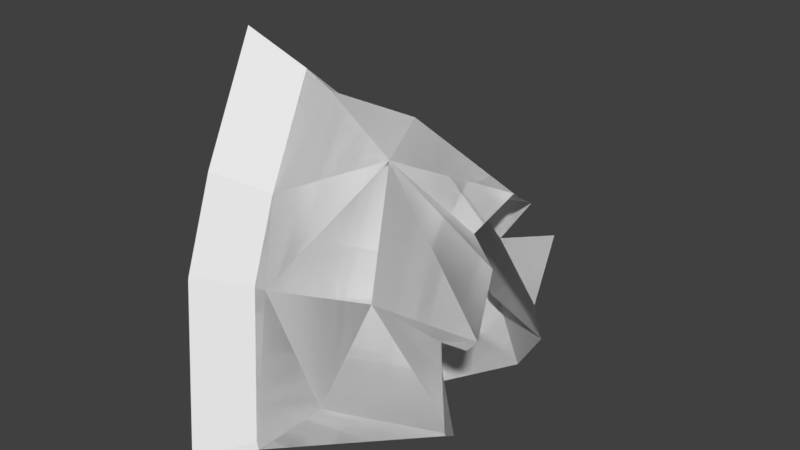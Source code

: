 # Source: Spawner.blend  (saved by Blender 2.79.0; exported with 4.5.12 LTS)
import bpy
from mathutils import Matrix  # noqa: F401  (used for matrix-valued properties, if any)

bpy.ops.wm.read_factory_settings(use_empty=True)
scene = bpy.context.scene
scene.name = 'Scene'

# ---- collections
col_collection_1 = bpy.data.collections.new('Collection 1'); scene.collection.children.link(col_collection_1)

# ---- world
world_world = bpy.data.worlds.new('World'); scene.world = world_world
world_world.color = (0.05088, 0.05088, 0.05088)
world_world.use_sun_shadow = False
world_world.sun_shadow_jitter_overblur = 0.0
world_world.cycles.sampling_method = 'MANUAL'

# ---- meshes
me_plane_001 = bpy.data.meshes.new('Plane.001')
me_plane_001.from_pydata([(-0.5991, -0.6878, -1.998e-08), (0.7932, -1.011, 0.1677), (-0.1993, 0.7459, -1.336e-07), (0.7696, 1.278, 0.1677), (-1.246, -0.1431, 3.659e-08), (0.8343, -0.004464, 0.1677), (0.09703, -0.8493, 0.08386), (0.2851, 1.012, 0.08386), (-0.2325, -0.07379, -0.2596), (0.4451, -0.9301, 0.1258), (0.5273, 1.145, 0.1258), (0.2745, -0.03913, -0.2177), (0.8433, 0.3802, 0.1677), (-0.9322, 0.1236, -1.448e-08), (-0.07719, 0.2519, -0.1732), (0.3503, 0.316, 0.06265), (-1.052, -0.3065, 1.961e-08), (0.8285, -0.3064, 0.1677), (-0.1336, -0.3064, -0.2104), (0.3256, -0.3064, -0.04447), (0.4062, 1.078, 0.1048), (0.02099, -0.05646, -0.4279), (0.2711, -0.8897, 0.1048), (0.1366, 0.2839, -0.1081), (0.09602, -0.3064, -0.2313)], [], [(15, 12, 3, 10), (19, 17, 5, 11), (16, 18, 8, 4), (13, 14, 7, 2), (24, 19, 11, 21), (23, 15, 10, 20), (21, 11, 15, 23), (4, 8, 14, 13), (11, 5, 12, 15), (22, 9, 19, 24), (0, 6, 18, 16), (9, 1, 17, 19), (6, 22, 24, 18), (8, 21, 23, 14), (14, 23, 20, 7), (18, 24, 21, 8)])
me_plane_001.use_remesh_preserve_volume = False
me_plane_001.use_remesh_preserve_attributes = False
me_plane_001.use_mirror_vertex_groups = False
me_plane_001.update()
me_icosphere = bpy.data.meshes.new('Icosphere')
me_icosphere.from_pydata([(0.4833, 0.9094, -0.4444), (1.053, -0.8117, 0.06015), (0.7744, 0.809, 0.0), (1.178, -0.7242, 0.9006), (-0.4486, 1.27, 0.5419), (0.8748, 0.5, 0.5257), (0.9289, 0.1097, 1.665), (-0.6352, -0.5225, 2.509), (-0.6352, 0.4808, 1.643), (-0.239, -1.619, -0.2393), (-0.481, -1.326, 1.033), (-0.239, 1.577, -0.2393), (-0.481, 1.284, 0.5421), (-0.5308, 1.002, 0.7266), (-0.5308, -1.044, 1.678), (-0.259, 1.577, -0.1747), (-0.478, 1.292, 0.5324), (-0.478, -1.334, 1.007), (-0.259, -1.618, -0.1747), (0.4795, -0.3415, -0.4444), (-0.05247, -0.04588, -0.4444), (0.8258, -0.7229, 0.02122), (0.5645, 1.02, -0.1747), (0.9601, -0.01906, 1.761), (1.106, -0.468, 1.365), (0.818, 0.453, 1.462), (0.8116, 0.8422, 1.016), (1.153, -1.042, 0.2543), (1.145, -0.8097, 0.858), (0.8445, -0.3472, 1.518), (0.9065, -0.7873, 0.5922), (0.8748, -0.7545, 0.7894), (0.6058, 0.3537, 1.117), (-1.117, -0.6503, 2.782), (-1.117, 0.5262, 1.768), (-0.6524, -1.936, -0.4398), (-0.9362, -1.592, 1.052), (-0.6524, 1.811, -0.4398), (-0.9362, 1.468, 0.4764), (-0.9946, 1.138, 0.6927), (-0.9946, -1.262, 1.808), (-0.6759, 1.811, -0.3641), (-0.9326, 1.478, 0.465), (-0.9326, -1.602, 1.022), (-0.6759, -1.935, -0.3641), (-0.6524, -0.09141, -0.4398), (-0.945, 0.7257, 0.5924), (-1.053, -0.3126, 1.731), (-1.053, 0.2684, 1.23), (-0.8237, -0.9474, -0.1441), (-0.9638, -0.7779, 0.8768), (-0.8237, 0.9032, -0.1441), (-0.9926, 0.5704, 0.6993), (-0.9926, -0.6146, 1.25), (-0.8352, 0.903, 0.1774), (-0.962, 0.7384, 0.5869), (-0.962, -0.7827, 0.8619), (-0.8352, -0.9472, 0.1774), (-0.8999, -0.03661, -0.261), (0.4833, 0.9094, -0.4444), (1.053, -0.8117, 0.06015), (0.7744, 0.809, 0.0), (1.178, -0.7242, 0.9006), (0.8748, 0.5, 0.5257), (0.9289, 0.1097, 1.665), (-0.6352, -0.5225, 2.509), (-0.6352, 0.4808, 1.643), (-0.239, -1.619, -0.2393), (-0.481, -1.326, 1.033), (-0.239, 1.577, -0.2393), (-0.481, 1.284, 0.5421), (-0.5308, 1.002, 0.7266), (-0.5308, -1.044, 1.678), (-0.259, 1.577, -0.1747), (-0.478, 1.292, 0.5324), (-0.478, -1.334, 1.007), (-0.259, -1.618, -0.1747), (0.4795, -0.3415, -0.4444), (-0.05247, -0.04588, -0.4444), (0.8258, -0.7229, 0.02122), (0.5645, 1.02, -0.1747), (0.9601, -0.01906, 1.761), (1.106, -0.468, 1.365), (0.818, 0.453, 1.462), (0.8116, 0.8422, 1.016), (1.153, -1.042, 0.2543), (1.145, -0.8097, 0.858), (0.8445, -0.3472, 1.518), (0.9065, -0.7873, 0.5922), (0.8748, -0.7545, 0.7894), (0.6058, 0.3537, 1.117), (0.2764, -0.8506, 0.9264), (0.463, 0.8506, 0.4472), (0.4833, 0.9094, -0.4444), (0.0, 0.0, 2.113), (0.0, -1.157, 0.0), (1.053, -0.8117, 0.06015), (0.7744, 0.809, 0.0), (0.0, 1.147, 0.0), (1.178, -0.7242, 0.9006), (-0.3947, -1.303, 1.003), (-0.4486, 1.27, 0.5419), (0.8748, 0.5, 0.5257), (0.1625, -0.5, 1.964), (0.9289, 0.1097, 1.665), (-0.6352, -0.5225, 2.509), (-0.6352, 0.4808, 1.643), (0.1625, 0.5, 1.33), (-0.239, -1.619, -0.2393), (-0.481, -1.326, 1.033), (-0.239, 1.577, -0.2393), (-0.481, 1.284, 0.5421), (-0.4114, -0.4763, 2.133), (-0.4114, 0.38, 1.364), (-0.4093, 0.4515, 1.514), (-0.5308, 1.002, 0.7266), (-0.4093, -0.504, 2.377), (-0.5308, -1.044, 1.678), (-0.259, 1.577, -0.1747), (-0.478, 1.292, 0.5324), (-0.478, -1.334, 1.007), (-0.259, -1.618, -0.1747), (0.4795, -0.3415, -0.4444), (-0.05247, -0.04588, -0.4444), (0.8258, -0.7229, 0.02122), (0.5645, 1.02, -0.1747), (0.9601, -0.01906, 1.761), (1.106, -0.468, 1.365), (0.818, 0.453, 1.462), (0.8116, 0.8422, 1.016), (1.153, -1.042, 0.2543), (1.145, -0.8097, 0.858), (0.8445, -0.3472, 1.518), (0.9065, -0.7873, 0.5922), (0.8748, -0.7545, 0.7894), (0.6058, 0.3537, 1.117), (0.2764, -0.8506, 0.9264), (0.463, 0.8506, 0.4472), (0.4833, 0.9094, -0.4444), (0.0, 0.0, 2.113), (0.0, -1.157, 0.0), (1.053, -0.8117, 0.06015), (0.7744, 0.809, 0.0), (0.0, 1.147, 0.0), (1.178, -0.7242, 0.9006), (-0.3947, -1.303, 1.003), (-0.4486, 1.27, 0.5419), (0.8748, 0.5, 0.5257), (0.1625, -0.5, 1.964), (0.9289, 0.1097, 1.665), (-0.6352, -0.5225, 2.509), (-0.6352, 0.4808, 1.643), (0.1625, 0.5, 1.33), (-0.239, -1.619, -0.2393), (-0.481, -1.326, 1.033), (-0.239, 1.577, -0.2393), (-0.481, 1.284, 0.5421), (-0.4114, -0.4763, 2.133), (-0.4114, 0.38, 1.364), (-0.4093, 0.4515, 1.514), (-0.5308, 1.002, 0.7266), (-0.4093, -0.504, 2.377), (-0.5308, -1.044, 1.678), (-0.259, 1.577, -0.1747), (-0.478, 1.292, 0.5324), (-0.478, -1.334, 1.007), (-0.259, -1.618, -0.1747), (0.4795, -0.3415, -0.4444), (-0.05247, -0.04588, -0.4444), (0.8258, -0.7229, 0.02122), (0.5645, 1.02, -0.1747), (0.9601, -0.01906, 1.761), (1.106, -0.468, 1.365), (0.818, 0.453, 1.462), (0.8116, 0.8422, 1.016), (1.153, -1.042, 0.2543), (1.145, -0.8097, 0.858), (0.8445, -0.3472, 1.518), (0.9065, -0.7873, 0.5922), (0.8748, -0.7545, 0.7894), (0.6058, 0.3537, 1.117)], [], [(20, 19, 77, 78), (25, 32, 90, 83), (12, 13, 71, 70), (22, 0, 59, 80), (31, 28, 86, 89), (19, 21, 79, 77), (20, 11, 69, 78), (30, 31, 89, 88), (2, 22, 80, 61), (27, 30, 88, 85), (29, 23, 81, 87), (24, 29, 87, 82), (8, 7, 65, 66), (15, 16, 74, 73), (28, 3, 62, 86), (21, 1, 60, 79), (1, 27, 85, 60), (17, 18, 76, 75), (9, 20, 78, 67), (18, 9, 67, 76), (6, 25, 83, 64), (10, 17, 75, 68), (7, 14, 72, 65), (26, 5, 63, 84), (14, 10, 68, 72), (23, 6, 64, 81), (11, 15, 73, 69), (5, 2, 61, 63), (0, 20, 78, 59), (13, 8, 66, 71), (32, 26, 84, 90), (16, 12, 70, 74), (3, 24, 82, 62), (14, 7, 33, 40), (7, 8, 34, 33), (9, 18, 44, 35), (20, 9, 35, 45), (13, 12, 38, 39), (18, 17, 43, 44), (12, 16, 42, 38), (16, 15, 41, 42), (15, 11, 37, 41), (11, 20, 45, 37), (8, 13, 39, 34), (10, 14, 40, 36), (17, 10, 36, 43), (7, 14, 53, 47), (8, 7, 47, 48), (18, 9, 49, 57), (9, 20, 58, 49), (4, 46, 55, 16), (17, 18, 57, 56), (15, 16, 55, 54), (11, 15, 54, 51), (20, 11, 51, 58), (13, 8, 48, 52), (14, 10, 50, 53), (13, 52, 46, 4), (10, 17, 56, 50), (69, 73, 118, 110), (63, 61, 97, 102), (59, 78, 123, 93), (71, 66, 106, 115), (90, 84, 129, 135), (74, 70, 111, 119), (62, 82, 127, 99), (78, 77, 122, 123), (83, 90, 135, 128), (70, 71, 115, 111), (80, 59, 93, 125), (89, 86, 131, 134), (77, 79, 124, 122), (78, 69, 110, 123), (88, 89, 134, 133), (61, 80, 125, 97), (85, 88, 133, 130), (87, 81, 126, 132), (82, 87, 132, 127), (66, 65, 105, 106), (73, 74, 119, 118), (86, 62, 99, 131), (79, 60, 96, 124), (60, 85, 130, 96), (75, 76, 121, 120), (67, 78, 123, 108), (76, 67, 108, 121), (64, 83, 128, 104), (68, 75, 120, 109), (65, 72, 117, 105), (84, 63, 102, 129), (72, 68, 109, 117), (81, 64, 104, 126), (108, 95, 121), (110, 118, 98), (91, 99, 103), (109, 100, 117), (92, 101, 107), (104, 107, 94), (135, 102, 107), (102, 92, 107), (114, 106, 113), (114, 115, 106), (113, 112, 94), (116, 94, 112), (117, 103, 116), (100, 91, 103), (103, 104, 94), (103, 132, 126), (97, 92, 102), (98, 101, 92), (119, 111, 101), (120, 100, 109), (121, 100, 120), (95, 91, 100), (133, 134, 91), (97, 98, 92), (95, 96, 91), (98, 119, 101), (105, 117, 116), (107, 115, 114), (107, 113, 94), (106, 112, 113), (105, 116, 112), (101, 111, 115), (108, 124, 96), (93, 110, 97), (125, 93, 97), (96, 95, 108), (108, 123, 122), (98, 97, 110), (116, 103, 94), (107, 128, 135), (135, 129, 102), (107, 104, 128), (117, 100, 103), (103, 99, 127), (103, 127, 132), (126, 104, 103), (121, 95, 100), (96, 130, 133), (134, 131, 99), (91, 96, 133), (134, 99, 91), (98, 118, 119), (107, 101, 115), (107, 114, 113), (106, 105, 112), (108, 122, 124), (93, 123, 110), (153, 166, 140), (155, 143, 163), (136, 148, 144), (154, 162, 145), (137, 152, 146), (149, 139, 152), (180, 152, 147), (147, 152, 137), (159, 158, 151), (159, 151, 160), (158, 139, 157), (161, 157, 139), (162, 161, 148), (145, 148, 136), (148, 139, 149), (148, 171, 177), (142, 147, 137), (143, 137, 146), (164, 146, 156), (165, 154, 145), (166, 165, 145), (140, 145, 136), (178, 136, 179), (142, 137, 143), (140, 136, 141), (143, 146, 164), (150, 161, 162), (152, 159, 160), (152, 139, 158), (151, 158, 157), (150, 157, 161), (146, 160, 156), (153, 141, 169), (138, 142, 155), (170, 142, 138), (141, 153, 140), (153, 167, 168), (143, 155, 142), (161, 139, 148), (152, 180, 173), (180, 147, 174), (152, 173, 149), (162, 148, 145), (148, 172, 144), (148, 177, 172), (171, 148, 149), (166, 145, 140), (141, 178, 175), (179, 144, 176), (136, 178, 141), (179, 136, 144), (143, 164, 163), (152, 160, 146), (152, 158, 159), (151, 157, 150), (153, 169, 167), (138, 155, 168)])
me_icosphere.use_remesh_preserve_volume = False
me_icosphere.use_remesh_preserve_attributes = False
me_icosphere.use_mirror_vertex_groups = False
me_icosphere.update()

# ---- objects
ob_darkness = bpy.data.objects.new('Darkness', me_plane_001)
ob_rock = bpy.data.objects.new('Rock', me_icosphere)

# ---- transforms, parenting, visibility, modifiers, constraints
ob_darkness.location = (-0.8192, -0.1798, 0.7329)
ob_darkness.rotation_euler = (-1.344e-07, 1.571, 0.0)
ob_darkness.scale = (1.304, 1.304, 1.304)
ob_darkness.lineart.crease_threshold = 0.0
ob_rock.location = (0.0, 0.0, 0.0)
ob_rock.lineart.crease_threshold = 0.0

# ---- collection membership
col_collection_1.objects.link(ob_darkness)
col_collection_1.objects.link(ob_rock)

# ---- scene / render settings (as saved in the file)
scene.frame_start = 1; scene.frame_end = 250; scene.frame_set(1)
scene.render.engine = 'BLENDER_EEVEE_NEXT'
scene.render.resolution_percentage = 50
scene.render.dither_intensity = 0.0
scene.cycles.use_denoising = False
scene.cycles.samples = 128
scene.cycles.sampling_pattern = 'TABULATED_SOBOL'
scene.cycles.use_adaptive_sampling = False
scene.cycles.use_light_tree = False
scene.cycles.blur_glossy = 0.0
scene.cycles.sample_clamp_indirect = 0.0
scene.view_settings.view_transform = 'Standard'
bpy.context.view_layer.update()

# ---- added for rendering (the .blend has no active camera and no usable light): camera, sun
cam_auto = bpy.data.cameras.new('AutoCamera')
cam_auto.lens = 50.0
cam_auto.sensor_width = 36.0
cam_auto.clip_end = 1000.0
ob_auto_camera = bpy.data.objects.new('AutoCamera', cam_auto)
scene.collection.objects.link(ob_auto_camera)
ob_auto_camera.location = (5.05028, -6.24201, 5.28901)
ob_auto_camera.rotation_euler = (1.09748, -7.21219e-08, 0.694738)
scene.camera = ob_auto_camera
light_auto_sun = bpy.data.lights.new('AutoSun', 'SUN')
light_auto_sun.energy = 3.0
light_auto_sun.angle = 0.0523599
ob_auto_sun = bpy.data.objects.new('AutoSun', light_auto_sun)
scene.collection.objects.link(ob_auto_sun)
ob_auto_sun.rotation_euler = (0.872665, 0.174533, 0.523599)
bpy.context.view_layer.update()
